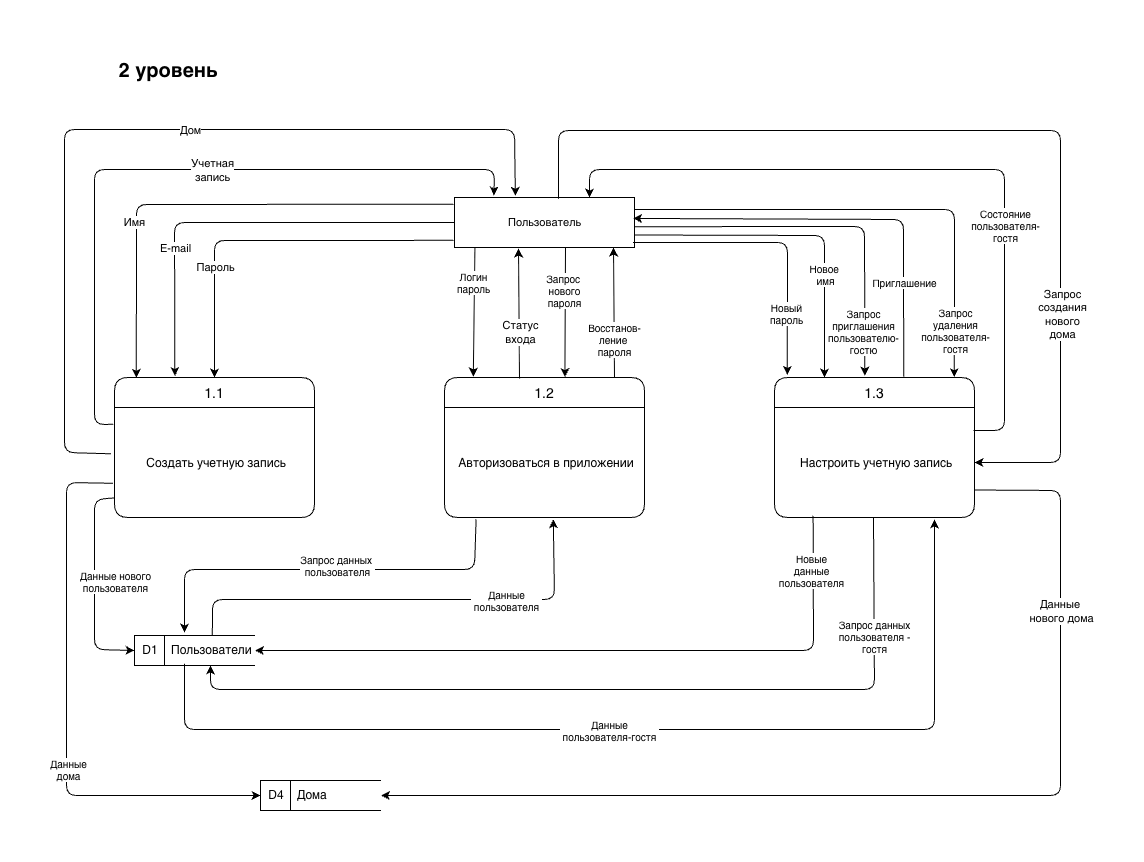

The diagram above was exported from draw.io. Its source (the exported page's mxGraphModel, read from the mxfile embedded in the PNG):
<mxGraphModel dx="2504" dy="3321" grid="0" gridSize="10" guides="1" tooltips="1" connect="1" arrows="1" fold="1" page="1" pageScale="1" pageWidth="1169" pageHeight="827" math="0" shadow="0">
  <root>
    <mxCell id="0" />
    <mxCell id="1" parent="0" />
    <mxCell id="2" parent="1" style="text;html=1;whiteSpace=wrap;strokeColor=none;fillColor=none;align=center;verticalAlign=middle;rounded=0;fontSize=20;fontStyle=1" value="2 уровень" vertex="1">
      <mxGeometry height="40" width="130" x="-1077" y="-820" as="geometry" />
    </mxCell>
    <mxCell id="3" parent="1" style="swimlane;childLayout=stackLayout;horizontal=1;startSize=30;horizontalStack=0;rounded=1;fontSize=14;fontStyle=0;strokeWidth=1;resizeParent=0;resizeLast=1;shadow=0;dashed=0;align=center;fillColor=#FFFFFF;" value="1.1" vertex="1">
      <mxGeometry height="140" width="200" x="-1066" y="-493" as="geometry" />
    </mxCell>
    <mxCell id="4" parent="3" style="align=center;strokeColor=none;fillColor=none;spacingLeft=4;fontSize=12;verticalAlign=middle;resizable=0;rotatable=0;part=1;" value="Создать учетную запись" vertex="1">
      <mxGeometry height="110" width="200" y="30" as="geometry" />
    </mxCell>
    <mxCell id="5" parent="1" style="swimlane;childLayout=stackLayout;horizontal=1;startSize=30;horizontalStack=0;rounded=1;fontSize=14;fontStyle=0;strokeWidth=1;resizeParent=0;resizeLast=1;shadow=0;dashed=0;align=center;fillColor=#FFFFFF;" value="1.2" vertex="1">
      <mxGeometry height="140" width="200" x="-736" y="-493" as="geometry" />
    </mxCell>
    <mxCell id="6" parent="5" style="align=center;strokeColor=none;fillColor=none;spacingLeft=4;fontSize=12;verticalAlign=middle;resizable=0;rotatable=0;part=1;" value="Авторизоваться в приложении" vertex="1">
      <mxGeometry height="110" width="200" y="30" as="geometry" />
    </mxCell>
    <mxCell id="7" parent="1" style="swimlane;childLayout=stackLayout;horizontal=1;startSize=30;horizontalStack=0;rounded=1;fontSize=14;fontStyle=0;strokeWidth=1;resizeParent=0;resizeLast=1;shadow=0;dashed=0;align=center;fillColor=#FFFFFF;" value="1.3" vertex="1">
      <mxGeometry height="140" width="200" x="-406" y="-493" as="geometry" />
    </mxCell>
    <mxCell id="8" parent="7" style="align=center;strokeColor=none;fillColor=none;spacingLeft=4;fontSize=12;verticalAlign=middle;resizable=0;rotatable=0;part=1;" value="Настроить учетную запись" vertex="1">
      <mxGeometry height="110" width="200" y="30" as="geometry" />
    </mxCell>
    <mxCell id="9" parent="1" style="html=1;fontSize=11;" value="Пользователь" vertex="1">
      <mxGeometry height="50" width="180" x="-726" y="-673" as="geometry" />
    </mxCell>
    <mxCell id="10" edge="1" parent="1" source="9" style="endArrow=classic;html=1;rounded=1;exitX=0;exitY=0.5;exitDx=0;exitDy=0;entryX=0.302;entryY=-0.01;entryDx=0;entryDy=0;entryPerimeter=0;curved=0;" target="3" value="">
      <mxGeometry height="50" relative="1" width="50" as="geometry">
        <Array as="points">
          <mxPoint x="-1006" y="-648" />
        </Array>
        <mxPoint x="-696" y="-503" as="sourcePoint" />
        <mxPoint x="-646" y="-553" as="targetPoint" />
      </mxGeometry>
    </mxCell>
    <mxCell id="11" connectable="0" parent="10" style="edgeLabel;html=1;align=center;verticalAlign=middle;resizable=0;points=[];" value="E-mail" vertex="1">
      <mxGeometry relative="1" x="0.1432" as="geometry">
        <mxPoint x="-32" y="25" as="offset" />
      </mxGeometry>
    </mxCell>
    <mxCell id="12" edge="1" parent="1" source="4" style="endArrow=classic;html=1;rounded=1;exitX=-0.006;exitY=0.153;exitDx=0;exitDy=0;curved=0;entryX=0.219;entryY=-0.04;entryDx=0;entryDy=0;entryPerimeter=0;exitPerimeter=0;" target="9" value="">
      <mxGeometry height="50" relative="1" width="50" as="geometry">
        <Array as="points">
          <mxPoint x="-1086" y="-446" />
          <mxPoint x="-1086" y="-701" />
          <mxPoint x="-686" y="-701" />
        </Array>
        <mxPoint x="-258" y="-673" as="sourcePoint" />
        <mxPoint x="-686" y="-681" as="targetPoint" />
      </mxGeometry>
    </mxCell>
    <mxCell id="13" connectable="0" parent="12" style="edgeLabel;html=1;align=center;verticalAlign=middle;resizable=0;points=[];" value="Учетная&lt;div&gt;запись&lt;/div&gt;" vertex="1">
      <mxGeometry relative="1" x="0.1173" as="geometry">
        <mxPoint as="offset" />
      </mxGeometry>
    </mxCell>
    <mxCell id="14" edge="1" parent="1" source="9" style="endArrow=classic;html=1;rounded=1;entryX=0.109;entryY=0.003;entryDx=0;entryDy=0;entryPerimeter=0;curved=0;exitX=-0.006;exitY=0.134;exitDx=0;exitDy=0;exitPerimeter=0;" target="3" value="">
      <mxGeometry height="50" relative="1" width="50" as="geometry">
        <Array as="points">
          <mxPoint x="-1044" y="-666" />
        </Array>
        <mxPoint x="-726" y="-660" as="sourcePoint" />
        <mxPoint x="-1006" y="-518" as="targetPoint" />
      </mxGeometry>
    </mxCell>
    <mxCell id="15" connectable="0" parent="14" style="edgeLabel;html=1;align=center;verticalAlign=middle;resizable=0;points=[];" value="Имя" vertex="1">
      <mxGeometry relative="1" x="0.0638" y="-1" as="geometry">
        <mxPoint x="-58" y="19" as="offset" />
      </mxGeometry>
    </mxCell>
    <mxCell id="16" edge="1" parent="1" source="9" style="endArrow=classic;html=1;rounded=1;entryX=0.5;entryY=0;entryDx=0;entryDy=0;curved=0;exitX=-0.006;exitY=0.857;exitDx=0;exitDy=0;exitPerimeter=0;" target="3" value="">
      <mxGeometry height="50" relative="1" width="50" as="geometry">
        <Array as="points">
          <mxPoint x="-966" y="-630" />
        </Array>
        <mxPoint x="-726" y="-633" as="sourcePoint" />
        <mxPoint x="-926" y="-478" as="targetPoint" />
      </mxGeometry>
    </mxCell>
    <mxCell id="17" connectable="0" parent="16" style="edgeLabel;html=1;align=center;verticalAlign=middle;resizable=0;points=[];" value="Пароль" vertex="1">
      <mxGeometry relative="1" x="-0.1025" y="2" as="geometry">
        <mxPoint x="-69" y="25" as="offset" />
      </mxGeometry>
    </mxCell>
    <mxCell id="18" parent="1" style="html=1;dashed=0;whiteSpace=wrap;shape=mxgraph.dfd.dataStoreID;align=left;spacingLeft=3;points=[[0,0],[0.5,0],[1,0],[0,0.5],[1,0.5],[0,1],[0.5,1],[1,1]];" value="&amp;nbsp;D1&amp;nbsp; &amp;nbsp; Пользователи" vertex="1">
      <mxGeometry height="30" width="120.5" x="-1046" y="-235" as="geometry" />
    </mxCell>
    <mxCell id="19" edge="1" parent="1" source="18" style="endArrow=none;html=1;rounded=1;curved=0;endFill=0;startArrow=classic;startFill=1;exitX=0;exitY=0.5;exitDx=0;exitDy=0;entryX=-0.001;entryY=0.822;entryDx=0;entryDy=0;entryPerimeter=0;" target="4" value="">
      <mxGeometry height="50" relative="1" width="50" as="geometry">
        <Array as="points">
          <mxPoint x="-1086" y="-221" />
          <mxPoint x="-1086" y="-371" />
        </Array>
        <mxPoint x="-1136" y="-183" as="sourcePoint" />
        <mxPoint x="-937" y="-154" as="targetPoint" />
      </mxGeometry>
    </mxCell>
    <mxCell id="20" connectable="0" parent="19" style="edgeLabel;html=1;align=center;verticalAlign=middle;resizable=0;points=[];fontSize=10;" value="&lt;span&gt;Данные нового&lt;/span&gt;&lt;div&gt;пользователя&lt;/div&gt;" vertex="1">
      <mxGeometry relative="1" x="-0.1446" y="1" as="geometry">
        <mxPoint x="21" y="-19" as="offset" />
      </mxGeometry>
    </mxCell>
    <mxCell id="21" edge="1" parent="1" style="endArrow=classic;html=1;rounded=0;exitX=0.219;exitY=0.989;exitDx=0;exitDy=0;exitPerimeter=0;strokeColor=#000000;entryX=0.144;entryY=-0.007;entryDx=0;entryDy=0;entryPerimeter=0;" target="5" value="">
      <mxGeometry height="50" relative="1" width="50" as="geometry">
        <mxPoint x="-705.5799999999999" y="-623" as="sourcePoint" />
        <mxPoint x="-706" y="-501" as="targetPoint" />
      </mxGeometry>
    </mxCell>
    <mxCell id="22" connectable="0" parent="21" style="edgeLabel;html=1;align=center;verticalAlign=middle;resizable=0;points=[];fontSize=10;" value="Логин&lt;div&gt;пароль&lt;/div&gt;" vertex="1">
      <mxGeometry relative="1" x="-0.1798" y="1" as="geometry">
        <mxPoint x="-2" y="-19" as="offset" />
      </mxGeometry>
    </mxCell>
    <mxCell id="23" edge="1" parent="1" style="endArrow=none;html=1;rounded=1;curved=0;endFill=0;startArrow=classic;startFill=1;entryX=0.158;entryY=1.016;entryDx=0;entryDy=0;entryPerimeter=0;" target="6" value="">
      <mxGeometry height="50" relative="1" width="50" as="geometry">
        <Array as="points">
          <mxPoint x="-996" y="-301" />
          <mxPoint x="-706" y="-301" />
        </Array>
        <mxPoint x="-996" y="-238" as="sourcePoint" />
        <mxPoint x="-558.5" y="-314" as="targetPoint" />
      </mxGeometry>
    </mxCell>
    <mxCell id="24" connectable="0" parent="23" style="edgeLabel;html=1;align=center;verticalAlign=middle;resizable=0;points=[];fontSize=10;" value="Запрос&amp;nbsp;&lt;span style=&quot;background-color: light-dark(#ffffff, var(--ge-dark-color, #121212)); color: light-dark(rgb(0, 0, 0), rgb(255, 255, 255));&quot;&gt;данных&amp;nbsp;&lt;/span&gt;&lt;div&gt;пользователя&lt;/div&gt;" vertex="1">
      <mxGeometry relative="1" x="0.0414" as="geometry">
        <mxPoint x="6" y="-5" as="offset" />
      </mxGeometry>
    </mxCell>
    <mxCell id="25" edge="1" parent="1" source="6" style="endArrow=none;html=1;rounded=1;curved=0;startArrow=classic;startFill=1;endFill=0;exitX=0.544;exitY=1.016;exitDx=0;exitDy=0;exitPerimeter=0;entryX=0.646;entryY=-0.009;entryDx=0;entryDy=0;entryPerimeter=0;" target="18" value="">
      <mxGeometry height="50" relative="1" width="50" as="geometry">
        <Array as="points">
          <mxPoint x="-626" y="-271" />
          <mxPoint x="-796" y="-271" />
          <mxPoint x="-968" y="-271" />
        </Array>
        <mxPoint x="-373.75" y="-252" as="sourcePoint" />
        <mxPoint x="-968" y="-241" as="targetPoint" />
      </mxGeometry>
    </mxCell>
    <mxCell id="26" connectable="0" parent="25" style="edgeLabel;html=1;align=center;verticalAlign=middle;resizable=0;points=[];fontSize=10;" value="Данные&lt;div style=&quot;padding-left: 3px; margin-right: 3px;&quot;&gt;пользователя&lt;/div&gt;" vertex="1">
      <mxGeometry relative="1" x="0.4334" as="geometry">
        <mxPoint x="199" as="offset" />
      </mxGeometry>
    </mxCell>
    <mxCell id="27" edge="1" parent="1" style="endArrow=none;html=1;rounded=0;startArrow=classic;startFill=1;endFill=0;exitX=0.297;exitY=-0.003;exitDx=0;exitDy=0;exitPerimeter=0;" value="">
      <mxGeometry height="50" relative="1" width="50" as="geometry">
        <mxPoint x="-615.5999999999999" y="-493.4200000000001" as="sourcePoint" />
        <mxPoint x="-615" y="-623" as="targetPoint" />
      </mxGeometry>
    </mxCell>
    <mxCell id="28" connectable="0" parent="27" style="edgeLabel;html=1;align=center;verticalAlign=middle;resizable=0;points=[];fontSize=10;" value="&lt;div&gt;Запрос&amp;nbsp;&lt;/div&gt;&lt;div&gt;нового&lt;/div&gt;&lt;div&gt;пароля&lt;/div&gt;" vertex="1">
      <mxGeometry relative="1" x="0.0203" y="-2" as="geometry">
        <mxPoint x="-3" y="-21" as="offset" />
      </mxGeometry>
    </mxCell>
    <mxCell id="29" edge="1" parent="1" style="endArrow=classic;html=1;rounded=1;entryX=0.94;entryY=0.989;entryDx=0;entryDy=0;curved=0;entryPerimeter=0;strokeColor=#000000;exitX=0.5;exitY=0;exitDx=0;exitDy=0;" value="">
      <mxGeometry height="50" relative="1" width="50" as="geometry">
        <Array as="points" />
        <mxPoint x="-566" y="-493" as="sourcePoint" />
        <mxPoint x="-567" y="-623" as="targetPoint" />
      </mxGeometry>
    </mxCell>
    <mxCell id="30" connectable="0" parent="29" style="edgeLabel;html=1;align=center;verticalAlign=middle;resizable=0;points=[];fontSize=10;fontColor=#000000;" value="Восстанов-&lt;div&gt;ление&amp;nbsp;&lt;div&gt;пароля&lt;/div&gt;&lt;/div&gt;" vertex="1">
      <mxGeometry relative="1" x="-0.1051" y="-1" as="geometry">
        <mxPoint x="-1" y="20" as="offset" />
      </mxGeometry>
    </mxCell>
    <mxCell id="31" edge="1" parent="1" style="endArrow=classic;html=1;rounded=1;entryX=0.94;entryY=0.989;entryDx=0;entryDy=0;curved=0;entryPerimeter=0;strokeColor=#000000;exitX=0.5;exitY=0;exitDx=0;exitDy=0;" value="">
      <mxGeometry height="50" relative="1" width="50" as="geometry">
        <Array as="points" />
        <mxPoint x="-661" y="-492" as="sourcePoint" />
        <mxPoint x="-662" y="-622" as="targetPoint" />
      </mxGeometry>
    </mxCell>
    <mxCell id="32" connectable="0" parent="31" style="edgeLabel;html=1;align=center;verticalAlign=middle;resizable=0;points=[];" value="Статус&lt;div&gt;входа&lt;/div&gt;" vertex="1">
      <mxGeometry relative="1" x="0.3059" y="-1" as="geometry">
        <mxPoint y="39" as="offset" />
      </mxGeometry>
    </mxCell>
    <mxCell id="33" edge="1" parent="1" source="9" style="endArrow=classic;html=1;rounded=1;exitX=1;exitY=0.75;exitDx=0;exitDy=0;curved=0;entryX=0.25;entryY=0;entryDx=0;entryDy=0;" target="7" value="">
      <mxGeometry height="50" relative="1" width="50" as="geometry">
        <Array as="points">
          <mxPoint x="-356" y="-635" />
        </Array>
        <mxPoint x="-696" y="-651" as="sourcePoint" />
        <mxPoint x="-336" y="-491" as="targetPoint" />
      </mxGeometry>
    </mxCell>
    <mxCell id="34" connectable="0" parent="33" style="edgeLabel;html=1;align=center;verticalAlign=middle;resizable=0;points=[];fontSize=10;" value="Новое&amp;nbsp;&lt;div&gt;имя&lt;/div&gt;" vertex="1">
      <mxGeometry relative="1" x="0.1432" as="geometry">
        <mxPoint y="39" as="offset" />
      </mxGeometry>
    </mxCell>
    <mxCell id="35" edge="1" parent="1" source="9" style="endArrow=classic;html=1;rounded=1;curved=0;exitX=0.992;exitY=0.901;exitDx=0;exitDy=0;exitPerimeter=0;entryX=0.064;entryY=-0.018;entryDx=0;entryDy=0;entryPerimeter=0;" target="7" value="">
      <mxGeometry height="50" relative="1" width="50" as="geometry">
        <Array as="points">
          <mxPoint x="-393" y="-628" />
        </Array>
        <mxPoint x="-647" y="-631" as="sourcePoint" />
        <mxPoint x="-384" y="-501" as="targetPoint" />
      </mxGeometry>
    </mxCell>
    <mxCell id="36" connectable="0" parent="35" style="edgeLabel;html=1;align=center;verticalAlign=middle;resizable=0;points=[];fontSize=10;" value="Новый&lt;div&gt;пароль&lt;/div&gt;" vertex="1">
      <mxGeometry relative="1" x="-0.1025" y="2" as="geometry">
        <mxPoint x="24" y="72" as="offset" />
      </mxGeometry>
    </mxCell>
    <mxCell id="37" edge="1" parent="1" source="18" style="endArrow=none;html=1;rounded=1;curved=0;startArrow=classic;startFill=1;endFill=0;exitX=1;exitY=0.5;exitDx=0;exitDy=0;entryX=0.193;entryY=0.985;entryDx=0;entryDy=0;entryPerimeter=0;" target="8" value="">
      <mxGeometry height="50" relative="1" width="50" as="geometry">
        <Array as="points">
          <mxPoint x="-367" y="-220" />
        </Array>
        <mxPoint x="-285" y="-291" as="sourcePoint" />
        <mxPoint x="-626" y="-175" as="targetPoint" />
      </mxGeometry>
    </mxCell>
    <mxCell id="38" connectable="0" parent="37" style="edgeLabel;html=1;align=center;verticalAlign=middle;resizable=0;points=[];fontSize=10;" value="Новые&lt;div&gt;данные&lt;div style=&quot;padding-left: 3px; margin-right: 3px;&quot;&gt;пользователя&lt;/div&gt;&lt;/div&gt;" vertex="1">
      <mxGeometry relative="1" x="0.4334" as="geometry">
        <mxPoint x="59" y="-81" as="offset" />
      </mxGeometry>
    </mxCell>
    <mxCell id="39" edge="1" parent="1" source="9" style="endArrow=classic;html=1;rounded=1;exitX=1.002;exitY=0.584;exitDx=0;exitDy=0;strokeColor=#000000;curved=0;entryX=0.452;entryY=-0.014;entryDx=0;entryDy=0;entryPerimeter=0;exitPerimeter=0;" target="7" value="">
      <mxGeometry height="50" relative="1" width="50" as="geometry">
        <Array as="points">
          <mxPoint x="-316" y="-644" />
        </Array>
        <mxPoint x="-226" y="-371" as="sourcePoint" />
        <mxPoint x="-316" y="-501" as="targetPoint" />
      </mxGeometry>
    </mxCell>
    <mxCell id="40" connectable="0" parent="39" style="edgeLabel;html=1;align=center;verticalAlign=middle;resizable=0;points=[];fontSize=10;" value="Запрос&lt;div&gt;приглашения&lt;div&gt;&lt;span style=&quot;background-color: light-dark(#ffffff, var(--ge-dark-color, #121212)); color: light-dark(rgb(0, 0, 0), rgb(255, 255, 255));&quot;&gt;пользователю-&lt;/span&gt;&lt;/div&gt;&lt;/div&gt;&lt;div&gt;&lt;span style=&quot;background-color: light-dark(#ffffff, var(--ge-dark-color, #121212)); color: light-dark(rgb(0, 0, 0), rgb(255, 255, 255));&quot;&gt;гостю&lt;/span&gt;&lt;/div&gt;" vertex="1">
      <mxGeometry relative="1" x="-0.1798" y="1" as="geometry">
        <mxPoint x="73" y="105" as="offset" />
      </mxGeometry>
    </mxCell>
    <mxCell id="41" edge="1" parent="1" source="18" style="endArrow=none;html=1;rounded=1;curved=0;startArrow=classic;startFill=1;endFill=0;exitX=0.631;exitY=0.999;exitDx=0;exitDy=0;entryX=0.102;entryY=1.009;entryDx=0;entryDy=0;entryPerimeter=0;exitPerimeter=0;" value="">
      <mxGeometry height="50" relative="1" width="50" as="geometry">
        <Array as="points">
          <mxPoint x="-970" y="-181" />
          <mxPoint x="-306" y="-181" />
        </Array>
        <mxPoint x="-846" y="-221" as="sourcePoint" />
        <mxPoint x="-307" y="-353" as="targetPoint" />
      </mxGeometry>
    </mxCell>
    <mxCell id="42" connectable="0" parent="41" style="edgeLabel;html=1;align=center;verticalAlign=middle;resizable=0;points=[];fontSize=10;" value="Запрос данных&lt;div&gt;&lt;div&gt;&lt;div style=&quot;padding-left: 3px; margin-right: 3px;&quot;&gt;пользователя -&lt;/div&gt;&lt;/div&gt;&lt;/div&gt;&lt;div style=&quot;padding-left: 3px; margin-right: 3px;&quot;&gt;гостя&lt;/div&gt;" vertex="1">
      <mxGeometry relative="1" x="0.4334" as="geometry">
        <mxPoint x="72" y="-54" as="offset" />
      </mxGeometry>
    </mxCell>
    <mxCell id="43" edge="1" parent="1" style="endArrow=none;html=1;rounded=1;curved=0;startArrow=classic;startFill=1;endFill=0;entryX=0.414;entryY=0.941;entryDx=0;entryDy=0;entryPerimeter=0;" target="18" value="">
      <mxGeometry height="50" relative="1" width="50" as="geometry">
        <Array as="points">
          <mxPoint x="-246" y="-141" />
          <mxPoint x="-996" y="-141" />
        </Array>
        <mxPoint x="-246" y="-351" as="sourcePoint" />
        <mxPoint x="-636" y="-175" as="targetPoint" />
      </mxGeometry>
    </mxCell>
    <mxCell id="44" connectable="0" parent="43" style="edgeLabel;html=1;align=center;verticalAlign=middle;resizable=0;points=[];fontSize=10;" value="Данные&lt;div style=&quot;padding-left: 3px; margin-right: 3px;&quot;&gt;пользователя-гостя&lt;/div&gt;" vertex="1">
      <mxGeometry relative="1" x="0.4334" as="geometry">
        <mxPoint x="199" as="offset" />
      </mxGeometry>
    </mxCell>
    <mxCell id="45" edge="1" parent="1" source="9" style="endArrow=none;html=1;rounded=1;strokeColor=#000000;curved=0;endFill=0;startArrow=classic;startFill=1;exitX=0.992;exitY=0.419;exitDx=0;exitDy=0;exitPerimeter=0;entryX=0.646;entryY=-0.006;entryDx=0;entryDy=0;entryPerimeter=0;" target="7" value="">
      <mxGeometry height="50" relative="1" width="50" as="geometry">
        <Array as="points">
          <mxPoint x="-277" y="-651" />
        </Array>
        <mxPoint x="-586" y="-673" as="sourcePoint" />
        <mxPoint x="-276" y="-501" as="targetPoint" />
      </mxGeometry>
    </mxCell>
    <mxCell id="46" connectable="0" parent="45" style="edgeLabel;html=1;align=center;verticalAlign=middle;resizable=0;points=[];fontSize=10;" value="&lt;div&gt;Приглашение&lt;/div&gt;" vertex="1">
      <mxGeometry relative="1" x="-0.1798" y="1" as="geometry">
        <mxPoint x="96" y="64" as="offset" />
      </mxGeometry>
    </mxCell>
    <mxCell id="47" edge="1" parent="1" style="endArrow=classic;html=1;rounded=1;exitX=1.002;exitY=0.584;exitDx=0;exitDy=0;strokeColor=#000000;curved=0;entryX=0.899;entryY=-0.002;entryDx=0;entryDy=0;entryPerimeter=0;exitPerimeter=0;" target="7" value="">
      <mxGeometry height="50" relative="1" width="50" as="geometry">
        <Array as="points">
          <mxPoint x="-226" y="-661" />
        </Array>
        <mxPoint x="-546" y="-661" as="sourcePoint" />
        <mxPoint x="-316" y="-512" as="targetPoint" />
      </mxGeometry>
    </mxCell>
    <mxCell id="48" connectable="0" parent="47" style="edgeLabel;html=1;align=center;verticalAlign=middle;resizable=0;points=[];fontSize=10;" value="Запрос&lt;div&gt;удаления&lt;div&gt;&lt;span style=&quot;background-color: light-dark(#ffffff, var(--ge-dark-color, #121212)); color: light-dark(rgb(0, 0, 0), rgb(255, 255, 255));&quot;&gt;пользователя-&lt;/span&gt;&lt;/div&gt;&lt;/div&gt;&lt;div&gt;&lt;span style=&quot;background-color: light-dark(#ffffff, var(--ge-dark-color, #121212)); color: light-dark(rgb(0, 0, 0), rgb(255, 255, 255));&quot;&gt;гостя&lt;/span&gt;&lt;/div&gt;" vertex="1">
      <mxGeometry relative="1" x="-0.1798" y="1" as="geometry">
        <mxPoint x="120" y="121" as="offset" />
      </mxGeometry>
    </mxCell>
    <mxCell id="49" edge="1" parent="1" source="9" style="endArrow=none;html=1;rounded=1;curved=0;exitX=0.75;exitY=0;exitDx=0;exitDy=0;startArrow=classic;startFill=1;endFill=0;entryX=0.995;entryY=0.209;entryDx=0;entryDy=0;entryPerimeter=0;" target="8" value="">
      <mxGeometry height="50" relative="1" width="50" as="geometry">
        <Array as="points">
          <mxPoint x="-591" y="-701" />
          <mxPoint x="-176" y="-701" />
          <mxPoint x="-176" y="-440" />
        </Array>
        <mxPoint x="295" y="-266" as="sourcePoint" />
        <mxPoint x="-200" y="-442" as="targetPoint" />
      </mxGeometry>
    </mxCell>
    <mxCell id="50" connectable="0" parent="49" style="edgeLabel;html=1;align=center;verticalAlign=middle;resizable=0;points=[];fontSize=10;" value="Состояние&lt;div&gt;пользователя-&lt;/div&gt;&lt;div&gt;гостя&lt;/div&gt;" vertex="1">
      <mxGeometry relative="1" x="0.2262" y="-1" as="geometry">
        <mxPoint x="1" y="47" as="offset" />
      </mxGeometry>
    </mxCell>
    <mxCell id="51" edge="1" parent="1" source="4" style="endArrow=classic;html=1;rounded=1;exitX=-0.017;exitY=0.421;exitDx=0;exitDy=0;curved=0;entryX=0.338;entryY=-0.033;entryDx=0;entryDy=0;entryPerimeter=0;exitPerimeter=0;" target="9" value="">
      <mxGeometry height="50" relative="1" width="50" as="geometry">
        <Array as="points">
          <mxPoint x="-1116" y="-418" />
          <mxPoint x="-1116" y="-741" />
          <mxPoint x="-666" y="-741" />
        </Array>
        <mxPoint x="-1097" y="-418" as="sourcePoint" />
        <mxPoint x="-717" y="-647" as="targetPoint" />
      </mxGeometry>
    </mxCell>
    <mxCell id="52" connectable="0" parent="51" style="edgeLabel;html=1;align=center;verticalAlign=middle;resizable=0;points=[];" value="Дом" vertex="1">
      <mxGeometry relative="1" x="0.1173" as="geometry">
        <mxPoint as="offset" />
      </mxGeometry>
    </mxCell>
    <mxCell id="53" parent="1" style="html=1;dashed=0;whiteSpace=wrap;shape=mxgraph.dfd.dataStoreID;align=left;spacingLeft=3;points=[[0,0],[0.5,0],[1,0],[0,0.5],[1,0.5],[0,1],[0.5,1],[1,1]];" value="&amp;nbsp;D4&amp;nbsp; &amp;nbsp; Дома" vertex="1">
      <mxGeometry height="30" width="120.5" x="-920" y="-90" as="geometry" />
    </mxCell>
    <mxCell id="54" edge="1" parent="1" source="53" style="endArrow=none;html=1;rounded=1;curved=0;endFill=0;startArrow=classic;startFill=1;exitX=0;exitY=0.5;exitDx=0;exitDy=0;entryX=-0.008;entryY=0.689;entryDx=0;entryDy=0;entryPerimeter=0;" target="4" value="">
      <mxGeometry height="50" relative="1" width="50" as="geometry">
        <Array as="points">
          <mxPoint x="-1114" y="-75" />
          <mxPoint x="-1114" y="-388" />
        </Array>
        <mxPoint x="-1074" y="-237" as="sourcePoint" />
        <mxPoint x="-1074" y="-390" as="targetPoint" />
      </mxGeometry>
    </mxCell>
    <mxCell id="55" connectable="0" parent="54" style="edgeLabel;html=1;align=center;verticalAlign=middle;resizable=0;points=[];fontSize=10;" value="&lt;span&gt;Данные&lt;/span&gt;&lt;div&gt;дома&lt;/div&gt;" vertex="1">
      <mxGeometry relative="1" x="-0.1446" y="1" as="geometry">
        <mxPoint x="2" y="16" as="offset" />
      </mxGeometry>
    </mxCell>
    <mxCell id="56" edge="1" parent="1" source="9" style="endArrow=classic;html=1;rounded=1;exitX=0.578;exitY=0.027;exitDx=0;exitDy=0;exitPerimeter=0;entryX=1;entryY=0.5;entryDx=0;entryDy=0;curved=0;" target="8" value="">
      <mxGeometry height="50" relative="1" width="50" as="geometry">
        <Array as="points">
          <mxPoint x="-622" y="-740" />
          <mxPoint x="-120" y="-740" />
          <mxPoint x="-120" y="-408" />
        </Array>
        <mxPoint x="-620" y="-680" as="sourcePoint" />
        <mxPoint x="-490" y="-490" as="targetPoint" />
      </mxGeometry>
    </mxCell>
    <mxCell id="57" connectable="0" parent="56" style="edgeLabel;html=1;align=center;verticalAlign=middle;resizable=0;points=[];" value="Запрос&lt;div&gt;создания&lt;div&gt;нового&lt;/div&gt;&lt;div&gt;дома&lt;/div&gt;&lt;/div&gt;" vertex="1">
      <mxGeometry relative="1" x="0.5263" y="1" as="geometry">
        <mxPoint as="offset" />
      </mxGeometry>
    </mxCell>
    <mxCell id="58" edge="1" parent="1" source="8" style="endArrow=classic;html=1;rounded=1;exitX=1;exitY=0.75;exitDx=0;exitDy=0;entryX=1;entryY=0.5;entryDx=0;entryDy=0;curved=0;" target="53" value="">
      <mxGeometry height="50" relative="1" width="50" as="geometry">
        <Array as="points">
          <mxPoint x="-120" y="-380" />
          <mxPoint x="-120" y="-75" />
        </Array>
        <mxPoint x="-540" y="-300" as="sourcePoint" />
        <mxPoint x="-490" y="-350" as="targetPoint" />
      </mxGeometry>
    </mxCell>
    <mxCell id="59" connectable="0" parent="58" style="edgeLabel;html=1;align=center;verticalAlign=middle;resizable=0;points=[];fontFamily=Helvetica;fontSize=11;fontColor=default;labelBackgroundColor=default;" value="Данные&amp;nbsp;&lt;div&gt;нового дома&lt;/div&gt;" vertex="1">
      <mxGeometry relative="1" x="0.2378" y="3" as="geometry">
        <mxPoint x="272" y="-188" as="offset" />
      </mxGeometry>
    </mxCell>
  </root>
</mxGraphModel>